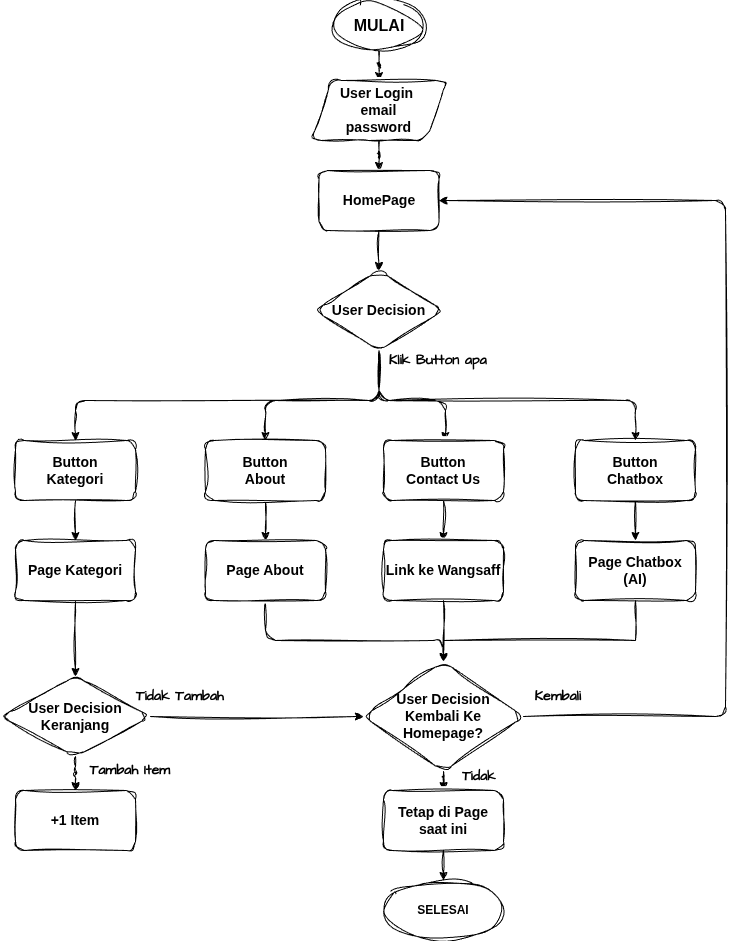

The diagram above was exported from draw.io. Its source (the exported page's mxGraphModel, read from the mxfile embedded in the PNG):
<mxGraphModel dx="1935" dy="1010" grid="0" gridSize="10" guides="1" tooltips="1" connect="1" arrows="1" fold="1" page="1" pageScale="1" pageWidth="827" pageHeight="1169" background="#FFFFFF" math="0" shadow="0">
  <root>
    <mxCell id="0" />
    <mxCell id="1" parent="0" />
    <mxCell id="nk4jk6bLXlhwv_ByD1cm-1" edge="1" parent="1" source="nk4jk6bLXlhwv_ByD1cm-2" style="edgeStyle=orthogonalEdgeStyle;rounded=1;orthogonalLoop=1;jettySize=auto;html=1;fontStyle=1;sketch=1;curveFitting=1;jiggle=2;" target="nk4jk6bLXlhwv_ByD1cm-4">
      <mxGeometry relative="1" as="geometry">
        <mxPoint x="413.5" y="140" as="targetPoint" />
      </mxGeometry>
    </mxCell>
    <mxCell id="nk4jk6bLXlhwv_ByD1cm-2" parent="1" style="ellipse;whiteSpace=wrap;html=1;fontStyle=1;rounded=1;sketch=1;curveFitting=1;jiggle=2;" value="&lt;span&gt;&lt;font style=&quot;font-size: 16px;&quot;&gt;MULAI&lt;/font&gt;&lt;/span&gt;" vertex="1">
      <mxGeometry height="50" width="90" x="368.5" y="40" as="geometry" />
    </mxCell>
    <mxCell id="nk4jk6bLXlhwv_ByD1cm-3" edge="1" parent="1" source="nk4jk6bLXlhwv_ByD1cm-4" style="edgeStyle=orthogonalEdgeStyle;rounded=1;orthogonalLoop=1;jettySize=auto;html=1;entryX=0.5;entryY=0;entryDx=0;entryDy=0;fontStyle=1;sketch=1;curveFitting=1;jiggle=2;" target="nk4jk6bLXlhwv_ByD1cm-6">
      <mxGeometry relative="1" as="geometry">
        <mxPoint x="413.5" y="240" as="targetPoint" />
      </mxGeometry>
    </mxCell>
    <mxCell id="nk4jk6bLXlhwv_ByD1cm-4" parent="1" style="shape=parallelogram;perimeter=parallelogramPerimeter;whiteSpace=wrap;html=1;fixedSize=1;fontStyle=1;rounded=1;sketch=1;curveFitting=1;jiggle=2;" value="&lt;span&gt;&lt;font style=&quot;font-size: 14px;&quot;&gt;User Login&amp;nbsp;&lt;/font&gt;&lt;/span&gt;&lt;div&gt;&lt;span&gt;&lt;font style=&quot;font-size: 14px;&quot;&gt;email&lt;/font&gt;&lt;/span&gt;&lt;/div&gt;&lt;div&gt;&lt;span&gt;&lt;font style=&quot;font-size: 14px;&quot;&gt;password&lt;/font&gt;&lt;/span&gt;&lt;/div&gt;" vertex="1">
      <mxGeometry height="60" width="135" x="346" y="120" as="geometry" />
    </mxCell>
    <mxCell id="nk4jk6bLXlhwv_ByD1cm-5" edge="1" parent="1" source="nk4jk6bLXlhwv_ByD1cm-6" style="edgeStyle=orthogonalEdgeStyle;rounded=1;orthogonalLoop=1;jettySize=auto;html=1;fontStyle=1;sketch=1;curveFitting=1;jiggle=2;" target="nk4jk6bLXlhwv_ByD1cm-11" value="">
      <mxGeometry relative="1" as="geometry" />
    </mxCell>
    <mxCell id="nk4jk6bLXlhwv_ByD1cm-6" parent="1" style="rounded=1;whiteSpace=wrap;html=1;fontStyle=1;sketch=1;curveFitting=1;jiggle=2;" value="&lt;span&gt;&lt;font style=&quot;font-size: 14px;&quot;&gt;HomePage&lt;/font&gt;&lt;/span&gt;" vertex="1">
      <mxGeometry height="60" width="120" x="353.5" y="210" as="geometry" />
    </mxCell>
    <mxCell id="nk4jk6bLXlhwv_ByD1cm-7" edge="1" parent="1" source="nk4jk6bLXlhwv_ByD1cm-11" style="edgeStyle=orthogonalEdgeStyle;rounded=1;orthogonalLoop=1;jettySize=auto;html=1;fontStyle=1;sketch=1;curveFitting=1;jiggle=2;" target="nk4jk6bLXlhwv_ByD1cm-13">
      <mxGeometry relative="1" as="geometry">
        <Array as="points">
          <mxPoint x="413" y="440" />
          <mxPoint x="110" y="440" />
        </Array>
        <mxPoint x="80" y="530" as="targetPoint" />
      </mxGeometry>
    </mxCell>
    <mxCell id="nk4jk6bLXlhwv_ByD1cm-8" edge="1" parent="1" source="nk4jk6bLXlhwv_ByD1cm-11" style="edgeStyle=orthogonalEdgeStyle;rounded=1;orthogonalLoop=1;jettySize=auto;html=1;fontStyle=1;sketch=1;curveFitting=1;jiggle=2;" target="nk4jk6bLXlhwv_ByD1cm-15">
      <mxGeometry relative="1" as="geometry">
        <Array as="points">
          <mxPoint x="413" y="440" />
          <mxPoint x="300" y="440" />
        </Array>
        <mxPoint x="200" y="520" as="targetPoint" />
      </mxGeometry>
    </mxCell>
    <mxCell id="nk4jk6bLXlhwv_ByD1cm-9" edge="1" parent="1" source="nk4jk6bLXlhwv_ByD1cm-11" style="edgeStyle=orthogonalEdgeStyle;rounded=1;orthogonalLoop=1;jettySize=auto;html=1;fontStyle=1;sketch=1;curveFitting=1;jiggle=2;" target="nk4jk6bLXlhwv_ByD1cm-28">
      <mxGeometry relative="1" as="geometry">
        <Array as="points">
          <mxPoint x="413" y="440" />
          <mxPoint x="480" y="440" />
        </Array>
        <mxPoint x="340" y="520" as="targetPoint" />
      </mxGeometry>
    </mxCell>
    <mxCell id="nk4jk6bLXlhwv_ByD1cm-10" edge="1" parent="1" source="nk4jk6bLXlhwv_ByD1cm-11" style="edgeStyle=orthogonalEdgeStyle;rounded=1;orthogonalLoop=1;jettySize=auto;html=1;fontStyle=1;sketch=1;curveFitting=1;jiggle=2;" target="nk4jk6bLXlhwv_ByD1cm-30">
      <mxGeometry relative="1" as="geometry">
        <Array as="points">
          <mxPoint x="413" y="440" />
          <mxPoint x="670" y="440" />
        </Array>
        <mxPoint x="490" y="520" as="targetPoint" />
      </mxGeometry>
    </mxCell>
    <mxCell id="nk4jk6bLXlhwv_ByD1cm-11" parent="1" style="rhombus;whiteSpace=wrap;html=1;rounded=1;fontStyle=1;sketch=1;curveFitting=1;jiggle=2;" value="&lt;span&gt;&lt;font style=&quot;font-size: 14px;&quot;&gt;User Decision&lt;/font&gt;&lt;/span&gt;" vertex="1">
      <mxGeometry height="80" width="129" x="349" y="310" as="geometry" />
    </mxCell>
    <mxCell id="nk4jk6bLXlhwv_ByD1cm-12" edge="1" parent="1" source="nk4jk6bLXlhwv_ByD1cm-13" style="edgeStyle=orthogonalEdgeStyle;rounded=1;orthogonalLoop=1;jettySize=auto;html=1;entryX=0.5;entryY=0;entryDx=0;entryDy=0;fontStyle=1;sketch=1;curveFitting=1;jiggle=2;" target="nk4jk6bLXlhwv_ByD1cm-22">
      <mxGeometry relative="1" as="geometry" />
    </mxCell>
    <mxCell id="nk4jk6bLXlhwv_ByD1cm-13" parent="1" style="rounded=1;whiteSpace=wrap;html=1;fontStyle=1;sketch=1;curveFitting=1;jiggle=2;" value="&lt;span&gt;&lt;font style=&quot;font-size: 14px;&quot;&gt;Button&lt;/font&gt;&lt;/span&gt;&lt;div&gt;&lt;span&gt;&lt;font style=&quot;font-size: 14px;&quot;&gt;Kategori&lt;/font&gt;&lt;/span&gt;&lt;/div&gt;" vertex="1">
      <mxGeometry height="60" width="120" x="50" y="480" as="geometry" />
    </mxCell>
    <mxCell id="nk4jk6bLXlhwv_ByD1cm-14" edge="1" parent="1" source="nk4jk6bLXlhwv_ByD1cm-15" style="edgeStyle=orthogonalEdgeStyle;rounded=1;orthogonalLoop=1;jettySize=auto;html=1;entryX=0.5;entryY=0;entryDx=0;entryDy=0;fontStyle=1;sketch=1;curveFitting=1;jiggle=2;" target="nk4jk6bLXlhwv_ByD1cm-20">
      <mxGeometry relative="1" as="geometry" />
    </mxCell>
    <mxCell id="nk4jk6bLXlhwv_ByD1cm-15" parent="1" style="rounded=1;whiteSpace=wrap;html=1;fontStyle=1;sketch=1;curveFitting=1;jiggle=2;" value="&lt;span&gt;&lt;font style=&quot;font-size: 14px;&quot;&gt;Button&lt;/font&gt;&lt;/span&gt;&lt;div&gt;&lt;span&gt;&lt;font style=&quot;font-size: 14px;&quot;&gt;About&lt;/font&gt;&lt;/span&gt;&lt;/div&gt;" vertex="1">
      <mxGeometry height="60" width="120" x="240" y="480" as="geometry" />
    </mxCell>
    <mxCell id="nk4jk6bLXlhwv_ByD1cm-16" edge="1" parent="1" source="nk4jk6bLXlhwv_ByD1cm-18" style="edgeStyle=orthogonalEdgeStyle;rounded=1;orthogonalLoop=1;jettySize=auto;html=1;fontStyle=1;sketch=1;curveFitting=1;jiggle=2;" target="nk4jk6bLXlhwv_ByD1cm-23">
      <mxGeometry relative="1" as="geometry">
        <mxPoint x="110" y="890" as="targetPoint" />
      </mxGeometry>
    </mxCell>
    <mxCell id="nk4jk6bLXlhwv_ByD1cm-17" edge="1" parent="1" source="nk4jk6bLXlhwv_ByD1cm-18" style="edgeStyle=orthogonalEdgeStyle;rounded=1;orthogonalLoop=1;jettySize=auto;html=1;entryX=0;entryY=0.5;entryDx=0;entryDy=0;sketch=1;curveFitting=1;jiggle=2;" target="nk4jk6bLXlhwv_ByD1cm-26">
      <mxGeometry relative="1" as="geometry" />
    </mxCell>
    <mxCell id="nk4jk6bLXlhwv_ByD1cm-18" parent="1" style="rhombus;whiteSpace=wrap;html=1;rounded=1;fontStyle=1;sketch=1;curveFitting=1;jiggle=2;" value="&lt;font style=&quot;font-size: 14px;&quot;&gt;User Decision&lt;/font&gt;&lt;div&gt;&lt;font style=&quot;font-size: 14px;&quot;&gt;Keranjang&lt;/font&gt;&lt;/div&gt;" vertex="1">
      <mxGeometry height="80" width="150" x="35" y="716" as="geometry" />
    </mxCell>
    <mxCell id="nk4jk6bLXlhwv_ByD1cm-19" edge="1" parent="1" source="nk4jk6bLXlhwv_ByD1cm-20" style="edgeStyle=orthogonalEdgeStyle;rounded=1;orthogonalLoop=1;jettySize=auto;html=1;entryX=0.5;entryY=0;entryDx=0;entryDy=0;sketch=1;curveFitting=1;jiggle=2;" target="nk4jk6bLXlhwv_ByD1cm-26">
      <mxGeometry relative="1" as="geometry">
        <Array as="points">
          <mxPoint x="300" y="680" />
          <mxPoint x="478" y="680" />
        </Array>
      </mxGeometry>
    </mxCell>
    <mxCell id="nk4jk6bLXlhwv_ByD1cm-20" parent="1" style="rounded=1;whiteSpace=wrap;html=1;fontStyle=1;sketch=1;curveFitting=1;jiggle=2;" value="&lt;span&gt;&lt;font style=&quot;font-size: 14px;&quot;&gt;Page About&lt;/font&gt;&lt;/span&gt;" vertex="1">
      <mxGeometry height="60" width="120" x="240" y="580" as="geometry" />
    </mxCell>
    <mxCell id="nk4jk6bLXlhwv_ByD1cm-21" edge="1" parent="1" source="nk4jk6bLXlhwv_ByD1cm-22" style="edgeStyle=orthogonalEdgeStyle;rounded=1;orthogonalLoop=1;jettySize=auto;html=1;entryX=0.5;entryY=0;entryDx=0;entryDy=0;fontStyle=1;sketch=1;curveFitting=1;jiggle=2;" target="nk4jk6bLXlhwv_ByD1cm-18">
      <mxGeometry relative="1" as="geometry" />
    </mxCell>
    <mxCell id="nk4jk6bLXlhwv_ByD1cm-22" parent="1" style="rounded=1;whiteSpace=wrap;html=1;fontStyle=1;sketch=1;curveFitting=1;jiggle=2;" value="&lt;span&gt;&lt;font style=&quot;font-size: 14px;&quot;&gt;Page Kategori&lt;/font&gt;&lt;/span&gt;" vertex="1">
      <mxGeometry height="60" width="120" x="50" y="580" as="geometry" />
    </mxCell>
    <mxCell id="nk4jk6bLXlhwv_ByD1cm-23" parent="1" style="rounded=1;whiteSpace=wrap;html=1;fontStyle=1;sketch=1;curveFitting=1;jiggle=2;" value="&lt;font style=&quot;font-size: 14px;&quot;&gt;+1 Item&lt;/font&gt;" vertex="1">
      <mxGeometry height="60" width="120" x="50" y="830" as="geometry" />
    </mxCell>
    <mxCell id="nk4jk6bLXlhwv_ByD1cm-24" edge="1" parent="1" source="nk4jk6bLXlhwv_ByD1cm-26" style="edgeStyle=orthogonalEdgeStyle;rounded=1;orthogonalLoop=1;jettySize=auto;html=1;entryX=1;entryY=0.5;entryDx=0;entryDy=0;fontStyle=1;sketch=1;curveFitting=1;jiggle=2;" target="nk4jk6bLXlhwv_ByD1cm-6">
      <mxGeometry relative="1" as="geometry">
        <Array as="points">
          <mxPoint x="760" y="756" />
          <mxPoint x="760" y="240" />
        </Array>
      </mxGeometry>
    </mxCell>
    <mxCell id="nk4jk6bLXlhwv_ByD1cm-25" edge="1" parent="1" source="nk4jk6bLXlhwv_ByD1cm-26" style="edgeStyle=orthogonalEdgeStyle;rounded=1;orthogonalLoop=1;jettySize=auto;html=1;exitX=0.5;exitY=1;exitDx=0;exitDy=0;sketch=1;curveFitting=1;jiggle=2;" target="nk4jk6bLXlhwv_ByD1cm-37">
      <mxGeometry relative="1" as="geometry" />
    </mxCell>
    <mxCell id="nk4jk6bLXlhwv_ByD1cm-26" parent="1" style="rhombus;whiteSpace=wrap;html=1;rounded=1;fontStyle=1;sketch=1;curveFitting=1;jiggle=2;" value="&lt;font style=&quot;font-size: 14px;&quot;&gt;User Decision&lt;/font&gt;&lt;div&gt;&lt;font style=&quot;font-size: 14px;&quot;&gt;Kembali Ke Homepage?&lt;/font&gt;&lt;/div&gt;" vertex="1">
      <mxGeometry height="110" width="160" x="398" y="701" as="geometry" />
    </mxCell>
    <mxCell id="nk4jk6bLXlhwv_ByD1cm-27" edge="1" parent="1" source="nk4jk6bLXlhwv_ByD1cm-28" style="edgeStyle=orthogonalEdgeStyle;rounded=1;orthogonalLoop=1;jettySize=auto;html=1;fontStyle=1;sketch=1;curveFitting=1;jiggle=2;" target="nk4jk6bLXlhwv_ByD1cm-32" value="">
      <mxGeometry relative="1" as="geometry" />
    </mxCell>
    <mxCell id="nk4jk6bLXlhwv_ByD1cm-28" parent="1" style="rounded=1;whiteSpace=wrap;html=1;container=0;fontStyle=1;sketch=1;curveFitting=1;jiggle=2;" value="&lt;span&gt;&lt;font style=&quot;font-size: 14px;&quot;&gt;Button&lt;/font&gt;&lt;/span&gt;&lt;div&gt;&lt;span&gt;&lt;font style=&quot;font-size: 14px;&quot;&gt;Contact Us&lt;/font&gt;&lt;/span&gt;&lt;/div&gt;" vertex="1">
      <mxGeometry height="60" width="120" x="418" y="480" as="geometry" />
    </mxCell>
    <mxCell id="nk4jk6bLXlhwv_ByD1cm-29" edge="1" parent="1" source="nk4jk6bLXlhwv_ByD1cm-30" style="edgeStyle=orthogonalEdgeStyle;rounded=1;orthogonalLoop=1;jettySize=auto;html=1;fontStyle=1;sketch=1;curveFitting=1;jiggle=2;" target="nk4jk6bLXlhwv_ByD1cm-34" value="">
      <mxGeometry relative="1" as="geometry" />
    </mxCell>
    <mxCell id="nk4jk6bLXlhwv_ByD1cm-30" parent="1" style="rounded=1;whiteSpace=wrap;html=1;container=0;fontStyle=1;sketch=1;curveFitting=1;jiggle=2;" value="&lt;span&gt;&lt;font style=&quot;font-size: 14px;&quot;&gt;Button&lt;/font&gt;&lt;/span&gt;&lt;div&gt;&lt;span&gt;&lt;font style=&quot;font-size: 14px;&quot;&gt;Chatbox&lt;/font&gt;&lt;/span&gt;&lt;/div&gt;" vertex="1">
      <mxGeometry height="60" width="120" x="610" y="480" as="geometry" />
    </mxCell>
    <mxCell id="nk4jk6bLXlhwv_ByD1cm-31" edge="1" parent="1" source="nk4jk6bLXlhwv_ByD1cm-32" style="edgeStyle=orthogonalEdgeStyle;rounded=1;orthogonalLoop=1;jettySize=auto;html=1;entryX=0.5;entryY=0;entryDx=0;entryDy=0;sketch=1;curveFitting=1;jiggle=2;" target="nk4jk6bLXlhwv_ByD1cm-26">
      <mxGeometry relative="1" as="geometry" />
    </mxCell>
    <mxCell id="nk4jk6bLXlhwv_ByD1cm-32" parent="1" style="whiteSpace=wrap;html=1;rounded=1;container=0;fontStyle=1;sketch=1;curveFitting=1;jiggle=2;" value="&lt;span&gt;&lt;font style=&quot;font-size: 14px;&quot;&gt;Link ke Wangsaff&lt;/font&gt;&lt;/span&gt;" vertex="1">
      <mxGeometry height="60" width="120" x="418" y="580" as="geometry" />
    </mxCell>
    <mxCell id="nk4jk6bLXlhwv_ByD1cm-33" edge="1" parent="1" source="nk4jk6bLXlhwv_ByD1cm-34" style="edgeStyle=orthogonalEdgeStyle;rounded=0;sketch=1;hachureGap=4;jiggle=2;curveFitting=1;orthogonalLoop=1;jettySize=auto;html=1;entryX=0.5;entryY=0;entryDx=0;entryDy=0;fontFamily=Architects Daughter;fontSource=https%3A%2F%2Ffonts.googleapis.com%2Fcss%3Ffamily%3DArchitects%2BDaughter;" target="nk4jk6bLXlhwv_ByD1cm-26">
      <mxGeometry relative="1" as="geometry">
        <Array as="points">
          <mxPoint x="670" y="680" />
          <mxPoint x="478" y="680" />
        </Array>
      </mxGeometry>
    </mxCell>
    <mxCell id="nk4jk6bLXlhwv_ByD1cm-34" parent="1" style="whiteSpace=wrap;html=1;rounded=1;container=0;fontStyle=1;sketch=1;curveFitting=1;jiggle=2;" value="&lt;font style=&quot;font-size: 14px;&quot;&gt;Page Chatbox (AI)&lt;/font&gt;" vertex="1">
      <mxGeometry height="60" width="120" x="610" y="580" as="geometry" />
    </mxCell>
    <mxCell id="nk4jk6bLXlhwv_ByD1cm-35" parent="1" style="ellipse;whiteSpace=wrap;html=1;fontStyle=1;rounded=1;sketch=1;curveFitting=1;jiggle=2;" value="SELESAI" vertex="1">
      <mxGeometry height="60" width="120" x="418" y="920" as="geometry" />
    </mxCell>
    <mxCell id="nk4jk6bLXlhwv_ByD1cm-36" edge="1" parent="1" source="nk4jk6bLXlhwv_ByD1cm-37" style="edgeStyle=orthogonalEdgeStyle;rounded=1;orthogonalLoop=1;jettySize=auto;html=1;exitX=0.5;exitY=1;exitDx=0;exitDy=0;entryX=0.5;entryY=0;entryDx=0;entryDy=0;sketch=1;curveFitting=1;jiggle=2;" target="nk4jk6bLXlhwv_ByD1cm-35">
      <mxGeometry relative="1" as="geometry" />
    </mxCell>
    <mxCell id="nk4jk6bLXlhwv_ByD1cm-37" parent="1" style="rounded=1;whiteSpace=wrap;html=1;fontStyle=1;sketch=1;curveFitting=1;jiggle=2;" value="&lt;font style=&quot;font-size: 14px;&quot;&gt;Tetap di Page saat ini&lt;/font&gt;" vertex="1">
      <mxGeometry height="60" width="120" x="418" y="830" as="geometry" />
    </mxCell>
    <mxCell id="nk4jk6bLXlhwv_ByD1cm-38" parent="1" style="text;html=1;whiteSpace=wrap;strokeColor=none;fillColor=none;align=center;verticalAlign=middle;rounded=0;fontFamily=Architects Daughter;fontSource=https%3A%2F%2Ffonts.googleapis.com%2Fcss%3Ffamily%3DArchitects%2BDaughter;" value="&lt;font style=&quot;font-size: 14px;&quot;&gt;&lt;b&gt;Tambah Item&lt;/b&gt;&lt;/font&gt;" vertex="1">
      <mxGeometry height="40" width="110" x="110" y="790" as="geometry" />
    </mxCell>
    <mxCell id="uLZ96u3bnIlE1mANv42b-1" parent="1" style="text;html=1;whiteSpace=wrap;strokeColor=none;fillColor=none;align=center;verticalAlign=middle;rounded=0;fontFamily=Architects Daughter;fontSource=https%3A%2F%2Ffonts.googleapis.com%2Fcss%3Ffamily%3DArchitects%2BDaughter;" value="&lt;span style=&quot;font-size: 14px;&quot;&gt;&lt;b&gt;Tidak Tambah&lt;/b&gt;&lt;/span&gt;" vertex="1">
      <mxGeometry height="40" width="110" x="160" y="716" as="geometry" />
    </mxCell>
    <mxCell id="uLZ96u3bnIlE1mANv42b-2" parent="1" style="text;html=1;whiteSpace=wrap;strokeColor=none;fillColor=none;align=center;verticalAlign=middle;rounded=0;fontFamily=Architects Daughter;fontSource=https%3A%2F%2Ffonts.googleapis.com%2Fcss%3Ffamily%3DArchitects%2BDaughter;" value="&lt;span style=&quot;font-size: 14px;&quot;&gt;&lt;b&gt;Kembali&lt;/b&gt;&lt;/span&gt;" vertex="1">
      <mxGeometry height="40" width="110" x="538" y="716" as="geometry" />
    </mxCell>
    <mxCell id="uLZ96u3bnIlE1mANv42b-3" parent="1" style="text;html=1;whiteSpace=wrap;strokeColor=none;fillColor=none;align=center;verticalAlign=middle;rounded=0;fontFamily=Architects Daughter;fontSource=https%3A%2F%2Ffonts.googleapis.com%2Fcss%3Ffamily%3DArchitects%2BDaughter;" value="&lt;span style=&quot;font-size: 14px;&quot;&gt;&lt;b&gt;Tidak&lt;/b&gt;&lt;/span&gt;" vertex="1">
      <mxGeometry height="40" width="110" x="458.5" y="796" as="geometry" />
    </mxCell>
    <mxCell id="uLZ96u3bnIlE1mANv42b-4" parent="1" style="text;html=1;whiteSpace=wrap;strokeColor=none;fillColor=none;align=center;verticalAlign=middle;rounded=0;fontFamily=Architects Daughter;fontSource=https%3A%2F%2Ffonts.googleapis.com%2Fcss%3Ffamily%3DArchitects%2BDaughter;" value="&lt;span style=&quot;font-size: 14px;&quot;&gt;&lt;b&gt;Klik Button apa&lt;/b&gt;&lt;/span&gt;" vertex="1">
      <mxGeometry height="40" width="110" x="418" y="380" as="geometry" />
    </mxCell>
  </root>
</mxGraphModel>